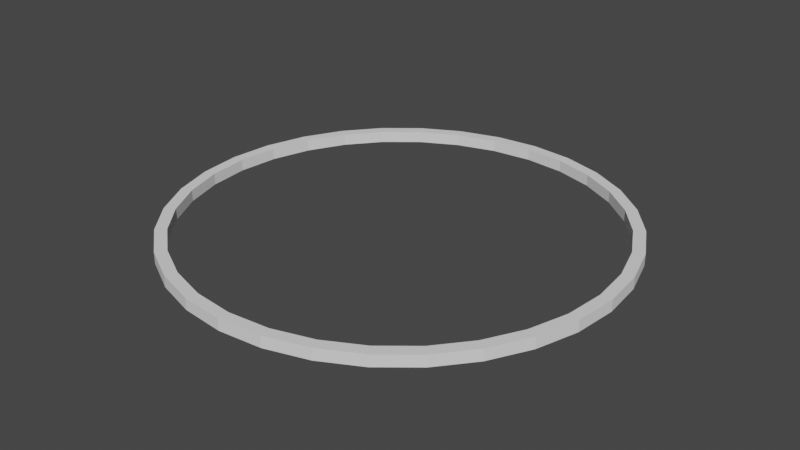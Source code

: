 # Source: dialring.blend  (saved by Blender 3.6.11; exported with 4.5.12 LTS)
import bpy
from mathutils import Matrix  # noqa: F401  (used for matrix-valued properties, if any)

bpy.ops.wm.read_factory_settings(use_empty=True)
scene = bpy.context.scene
scene.name = 'Scene'

# ---- collections
col_collection = bpy.data.collections.new('Collection'); scene.collection.children.link(col_collection)

# ---- world
world_world = bpy.data.worlds.new('World'); scene.world = world_world
world_world.use_nodes = True; world_world.node_tree.nodes.clear()
_N = world_world.node_tree.nodes; _L = world_world.node_tree.links
n0 = _N.new('ShaderNodeOutputWorld'); n0.name = 'World Output'; n0.location = (300, 300)
n1 = _N.new('ShaderNodeBackground'); n1.name = 'Background'; n1.location = (10, 300)
n1.inputs[0].default_value = (0.05088, 0.05088, 0.05088, 1.0)
_L.new(n1.outputs[0], n0.inputs[0])
n0.is_active_output = True
world_world.color = (0.05088, 0.05088, 0.05088)
world_world.use_sun_shadow = False
world_world.sun_shadow_jitter_overblur = 0.0

# ---- meshes
me_circle_001 = bpy.data.meshes.new('Circle.001')
me_circle_001.from_pydata([(0.0, 1.0, 0.0), (-0.1951, 0.9808, 0.0), (-0.3827, 0.9239, 0.0), (-0.5556, 0.8315, 0.0), (-0.7071, 0.7071, 0.0), (-0.8315, 0.5556, 0.0), (-0.9239, 0.3827, 0.0), (-0.9808, 0.1951, 0.0), (-1.0, 0.0, 0.0), (-0.9808, -0.1951, 0.0), (-0.9239, -0.3827, 0.0), (-0.8315, -0.5556, 0.0), (-0.7071, -0.7071, 0.0), (-0.5556, -0.8315, 0.0), (-0.3827, -0.9239, 0.0), (-0.1951, -0.9808, 0.0), (0.0, -1.0, 0.0), (0.1951, -0.9808, 0.0), (0.3827, -0.9239, 0.0), (0.5556, -0.8315, 0.0), (0.7071, -0.7071, 0.0), (0.8315, -0.5556, 0.0), (0.9239, -0.3827, 0.0), (0.9808, -0.1951, 0.0), (1.0, 0.0, 0.0), (0.9808, 0.1951, 0.0), (0.9239, 0.3827, 0.0), (0.8315, 0.5556, 0.0), (0.7071, 0.7071, 0.0), (0.5556, 0.8315, 0.0), (0.3827, 0.9239, 0.0), (0.1951, 0.9808, 0.0), (-0.09755, 0.9904, 0.0), (-0.2889, 0.9523, 0.0), (-0.4691, 0.8777, 0.0), (-0.6313, 0.7693, 0.0), (-0.7693, 0.6313, 0.0), (-0.8777, 0.4691, 0.0), (-0.9523, 0.2889, 0.0), (-0.9904, 0.09755, 0.0), (-0.9904, -0.09755, 0.0), (-0.9523, -0.2889, 0.0), (-0.8777, -0.4691, 0.0), (-0.7693, -0.6313, 0.0), (-0.6313, -0.7693, 0.0), (-0.4691, -0.8777, 0.0), (-0.2889, -0.9523, 0.0), (-0.09755, -0.9904, 0.0), (0.09755, -0.9904, 0.0), (0.2889, -0.9523, 0.0), (0.4691, -0.8777, 0.0), (0.6313, -0.7693, 0.0), (0.7693, -0.6313, 0.0), (0.8777, -0.4691, 0.0), (0.9523, -0.2889, 0.0), (0.9904, -0.09755, 0.0), (0.9904, 0.09755, 0.0), (0.9523, 0.2889, 0.0), (0.8777, 0.4691, 0.0), (0.7693, 0.6313, 0.0), (0.6313, 0.7693, 0.0), (0.4691, 0.8777, 0.0), (0.2889, 0.9523, 0.0), (0.09755, 0.9904, 0.0), (-0.09245, 0.9387, 0.0), (0.0, 0.9478, 0.0), (-0.2738, 0.9026, 0.0), (-0.1849, 0.9296, 0.0), (-0.4446, 0.8318, 0.0), (-0.3627, 0.8756, 0.0), (-0.5984, 0.7291, 0.0), (-0.5266, 0.7881, 0.0), (-0.7291, 0.5984, 0.0), (-0.6702, 0.6702, 0.0), (-0.8318, 0.4446, 0.0), (-0.7881, 0.5266, 0.0), (-0.9026, 0.2738, 0.0), (-0.8756, 0.3627, 0.0), (-0.9387, 0.09245, 0.0), (-0.9296, 0.1849, 0.0), (-0.9387, -0.09245, 0.0), (-0.9478, 0.0, 0.0), (-0.9026, -0.2738, 0.0), (-0.9296, -0.1849, 0.0), (-0.8318, -0.4446, 0.0), (-0.8756, -0.3627, 0.0), (-0.7291, -0.5984, 0.0), (-0.7881, -0.5266, 0.0), (-0.5984, -0.7291, 0.0), (-0.6702, -0.6702, 0.0), (-0.4446, -0.8318, 0.0), (-0.5266, -0.7881, 0.0), (-0.2738, -0.9026, 0.0), (-0.3627, -0.8756, 0.0), (-0.09245, -0.9387, 0.0), (-0.1849, -0.9296, 0.0), (0.09245, -0.9387, 0.0), (0.0, -0.9478, 0.0), (0.2738, -0.9026, 0.0), (0.1849, -0.9296, 0.0), (0.4446, -0.8318, 0.0), (0.3627, -0.8756, 0.0), (0.5984, -0.7291, 0.0), (0.5266, -0.7881, 0.0), (0.7291, -0.5984, 0.0), (0.6702, -0.6702, 0.0), (0.8318, -0.4446, 0.0), (0.7881, -0.5266, 0.0), (0.9026, -0.2738, 0.0), (0.8756, -0.3627, 0.0), (0.9387, -0.09245, 0.0), (0.9296, -0.1849, 0.0), (0.9387, 0.09245, 0.0), (0.9478, 0.0, 0.0), (0.9026, 0.2738, 0.0), (0.9296, 0.1849, 0.0), (0.8318, 0.4446, 0.0), (0.8756, 0.3627, 0.0), (0.7291, 0.5984, 0.0), (0.7881, 0.5266, 0.0), (0.5984, 0.7291, 0.0), (0.6702, 0.6702, 0.0), (0.4446, 0.8318, 0.0), (0.5266, 0.7881, 0.0), (0.2738, 0.9026, 0.0), (0.3627, 0.8756, 0.0), (0.09245, 0.9387, 0.0), (0.1849, 0.9296, 0.0), (-0.09245, 0.9387, 0.05157), (0.0, 0.9478, 0.05157), (-0.2738, 0.9026, 0.05157), (-0.1849, 0.9296, 0.05157), (-0.4446, 0.8318, 0.05157), (-0.3627, 0.8756, 0.05157), (-0.5984, 0.7291, 0.05157), (-0.5266, 0.7881, 0.05157), (-0.7291, 0.5984, 0.05157), (-0.6702, 0.6702, 0.05157), (-0.8318, 0.4446, 0.05157), (-0.7881, 0.5266, 0.05157), (-0.9026, 0.2738, 0.05157), (-0.8756, 0.3627, 0.05157), (-0.9387, 0.09245, 0.05157), (-0.9296, 0.1849, 0.05157), (-0.9387, -0.09245, 0.05157), (-0.9478, 0.0, 0.05157), (-0.9026, -0.2738, 0.05157), (-0.9296, -0.1849, 0.05157), (-0.8318, -0.4446, 0.05157), (-0.8756, -0.3627, 0.05157), (-0.7291, -0.5984, 0.05157), (-0.7881, -0.5266, 0.05157), (-0.5984, -0.7291, 0.05157), (-0.6702, -0.6702, 0.05157), (-0.4446, -0.8318, 0.05157), (-0.5266, -0.7881, 0.05157), (-0.2738, -0.9026, 0.05157), (-0.3627, -0.8756, 0.05157), (-0.09245, -0.9387, 0.05157), (-0.1849, -0.9296, 0.05157), (0.09245, -0.9387, 0.05157), (0.0, -0.9478, 0.05157), (0.2738, -0.9026, 0.05157), (0.1849, -0.9296, 0.05157), (0.4446, -0.8318, 0.05157), (0.3627, -0.8756, 0.05157), (0.5984, -0.7291, 0.05157), (0.5266, -0.7881, 0.05157), (0.7291, -0.5984, 0.05157), (0.6702, -0.6702, 0.05157), (0.8318, -0.4446, 0.05157), (0.7881, -0.5266, 0.05157), (0.9026, -0.2738, 0.05157), (0.8756, -0.3627, 0.05157), (0.9387, -0.09245, 0.05157), (0.9296, -0.1849, 0.05157), (0.9387, 0.09245, 0.05157), (0.9478, 0.0, 0.05157), (0.9026, 0.2738, 0.05157), (0.9296, 0.1849, 0.05157), (0.8318, 0.4446, 0.05157), (0.8756, 0.3627, 0.05157), (0.7291, 0.5984, 0.05157), (0.7881, 0.5266, 0.05157), (0.5984, 0.7291, 0.05157), (0.6702, 0.6702, 0.05157), (0.4446, 0.8318, 0.05157), (0.5266, 0.7881, 0.05157), (0.2738, 0.9026, 0.05157), (0.3627, 0.8756, 0.05157), (0.09245, 0.9387, 0.05157), (0.1849, 0.9296, 0.05157), (-0.09755, 0.9904, 0.05157), (0.0, 1.0, 0.05157), (-0.2889, 0.9523, 0.05157), (-0.1951, 0.9808, 0.05157), (-0.4691, 0.8777, 0.05157), (-0.3827, 0.9239, 0.05157), (-0.6313, 0.7693, 0.05157), (-0.5556, 0.8315, 0.05157), (-0.7693, 0.6313, 0.05157), (-0.7071, 0.7071, 0.05157), (-0.8777, 0.4691, 0.05157), (-0.8315, 0.5556, 0.05157), (-0.9523, 0.2889, 0.05157), (-0.9239, 0.3827, 0.05157), (-0.9904, 0.09755, 0.05157), (-0.9808, 0.1951, 0.05157), (-0.9904, -0.09755, 0.05157), (-1.0, 0.0, 0.05157), (-0.9523, -0.2889, 0.05157), (-0.9808, -0.1951, 0.05157), (-0.8777, -0.4691, 0.05157), (-0.9239, -0.3827, 0.05157), (-0.7693, -0.6313, 0.05157), (-0.8315, -0.5556, 0.05157), (-0.6313, -0.7693, 0.05157), (-0.7071, -0.7071, 0.05157), (-0.4691, -0.8777, 0.05157), (-0.5556, -0.8315, 0.05157), (-0.2889, -0.9523, 0.05157), (-0.3827, -0.9239, 0.05157), (-0.09755, -0.9904, 0.05157), (-0.1951, -0.9808, 0.05157), (0.09755, -0.9904, 0.05157), (0.0, -1.0, 0.05157), (0.2889, -0.9523, 0.05157), (0.1951, -0.9808, 0.05157), (0.4691, -0.8777, 0.05157), (0.3827, -0.9239, 0.05157), (0.6313, -0.7693, 0.05157), (0.5556, -0.8315, 0.05157), (0.7693, -0.6313, 0.05157), (0.7071, -0.7071, 0.05157), (0.8777, -0.4691, 0.05157), (0.8315, -0.5556, 0.05157), (0.9523, -0.2889, 0.05157), (0.9239, -0.3827, 0.05157), (0.9904, -0.09755, 0.05157), (0.9808, -0.1951, 0.05157), (0.9904, 0.09755, 0.05157), (1.0, 0.0, 0.05157), (0.9523, 0.2889, 0.05157), (0.9808, 0.1951, 0.05157), (0.8777, 0.4691, 0.05157), (0.9239, 0.3827, 0.05157), (0.7693, 0.6313, 0.05157), (0.8315, 0.5556, 0.05157), (0.6313, 0.7693, 0.05157), (0.7071, 0.7071, 0.05157), (0.4691, 0.8777, 0.05157), (0.5556, 0.8315, 0.05157), (0.2889, 0.9523, 0.05157), (0.3827, 0.9239, 0.05157), (0.09755, 0.9904, 0.05157), (0.1951, 0.9808, 0.05157)], [], [(64, 32, 0, 65), (66, 33, 1, 67), (68, 34, 2, 69), (70, 35, 3, 71), (72, 36, 4, 73), (74, 37, 5, 75), (76, 38, 6, 77), (78, 39, 7, 79), (80, 40, 8, 81), (82, 41, 9, 83), (84, 42, 10, 85), (86, 43, 11, 87), (88, 44, 12, 89), (90, 45, 13, 91), (92, 46, 14, 93), (94, 47, 15, 95), (96, 48, 16, 97), (98, 49, 17, 99), (100, 50, 18, 101), (102, 51, 19, 103), (104, 52, 20, 105), (106, 53, 21, 107), (108, 54, 22, 109), (110, 55, 23, 111), (112, 56, 24, 113), (114, 57, 25, 115), (116, 58, 26, 117), (118, 59, 27, 119), (120, 60, 28, 121), (122, 61, 29, 123), (124, 62, 30, 125), (126, 63, 31, 127), (67, 1, 32, 64), (69, 2, 33, 66), (71, 3, 34, 68), (73, 4, 35, 70), (75, 5, 36, 72), (77, 6, 37, 74), (79, 7, 38, 76), (81, 8, 39, 78), (83, 9, 40, 80), (85, 10, 41, 82), (87, 11, 42, 84), (89, 12, 43, 86), (91, 13, 44, 88), (93, 14, 45, 90), (95, 15, 46, 92), (97, 16, 47, 94), (99, 17, 48, 96), (101, 18, 49, 98), (103, 19, 50, 100), (105, 20, 51, 102), (107, 21, 52, 104), (109, 22, 53, 106), (111, 23, 54, 108), (113, 24, 55, 110), (115, 25, 56, 112), (117, 26, 57, 114), (119, 27, 58, 116), (121, 28, 59, 118), (123, 29, 60, 120), (125, 30, 61, 122), (127, 31, 62, 124), (65, 0, 63, 126), (128, 129, 193, 192), (130, 131, 195, 194), (132, 133, 197, 196), (134, 135, 199, 198), (136, 137, 201, 200), (138, 139, 203, 202), (140, 141, 205, 204), (142, 143, 207, 206), (144, 145, 209, 208), (146, 147, 211, 210), (148, 149, 213, 212), (150, 151, 215, 214), (152, 153, 217, 216), (154, 155, 219, 218), (156, 157, 221, 220), (158, 159, 223, 222), (160, 161, 225, 224), (162, 163, 227, 226), (164, 165, 229, 228), (166, 167, 231, 230), (168, 169, 233, 232), (170, 171, 235, 234), (172, 173, 237, 236), (174, 175, 239, 238), (176, 177, 241, 240), (178, 179, 243, 242), (180, 181, 245, 244), (182, 183, 247, 246), (184, 185, 249, 248), (186, 187, 251, 250), (188, 189, 253, 252), (190, 191, 255, 254), (131, 128, 192, 195), (133, 130, 194, 197), (135, 132, 196, 199), (137, 134, 198, 201), (139, 136, 200, 203), (141, 138, 202, 205), (143, 140, 204, 207), (145, 142, 206, 209), (147, 144, 208, 211), (149, 146, 210, 213), (151, 148, 212, 215), (153, 150, 214, 217), (155, 152, 216, 219), (157, 154, 218, 221), (159, 156, 220, 223), (161, 158, 222, 225), (163, 160, 224, 227), (165, 162, 226, 229), (167, 164, 228, 231), (169, 166, 230, 233), (171, 168, 232, 235), (173, 170, 234, 237), (175, 172, 236, 239), (177, 174, 238, 241), (179, 176, 240, 243), (181, 178, 242, 245), (183, 180, 244, 247), (185, 182, 246, 249), (187, 184, 248, 251), (189, 186, 250, 253), (191, 188, 252, 255), (129, 190, 254, 193), (10, 42, 212, 213), (110, 111, 175, 174), (62, 31, 255, 252), (11, 43, 214, 215), (112, 113, 177, 176), (63, 0, 193, 254), (12, 44, 216, 217), (114, 115, 179, 178), (13, 45, 218, 219), (116, 117, 181, 180), (14, 46, 220, 221), (118, 119, 183, 182), (15, 47, 222, 223), (120, 121, 185, 184), (16, 48, 224, 225), (122, 123, 187, 186), (17, 49, 226, 227), (124, 125, 189, 188), (18, 50, 228, 229), (126, 127, 191, 190), (19, 51, 230, 231), (67, 64, 128, 131), (20, 52, 232, 233), (69, 66, 130, 133), (21, 53, 234, 235), (71, 68, 132, 135), (22, 54, 236, 237), (73, 70, 134, 137), (23, 55, 238, 239), (75, 72, 136, 139), (24, 56, 240, 241), (77, 74, 138, 141), (25, 57, 242, 243), (79, 76, 140, 143), (26, 58, 244, 245), (81, 78, 142, 145), (27, 59, 246, 247), (83, 80, 144, 147), (28, 60, 248, 249), (85, 82, 146, 149), (29, 61, 250, 251), (87, 84, 148, 151), (30, 62, 252, 253), (89, 86, 150, 153), (31, 63, 254, 255), (91, 88, 152, 155), (32, 1, 195, 192), (93, 90, 154, 157), (33, 2, 197, 194), (95, 92, 156, 159), (34, 3, 199, 196), (97, 94, 158, 161), (35, 4, 201, 198), (99, 96, 160, 163), (36, 5, 203, 200), (101, 98, 162, 165), (37, 6, 205, 202), (103, 100, 164, 167), (38, 7, 207, 204), (105, 102, 166, 169), (64, 65, 129, 128), (39, 8, 209, 206), (107, 104, 168, 171), (66, 67, 131, 130), (40, 9, 211, 208), (109, 106, 170, 173), (68, 69, 133, 132), (41, 10, 213, 210), (111, 108, 172, 175), (70, 71, 135, 134), (42, 11, 215, 212), (113, 110, 174, 177), (72, 73, 137, 136), (43, 12, 217, 214), (115, 112, 176, 179), (74, 75, 139, 138), (44, 13, 219, 216), (117, 114, 178, 181), (76, 77, 141, 140), (45, 14, 221, 218), (119, 116, 180, 183), (78, 79, 143, 142), (46, 15, 223, 220), (121, 118, 182, 185), (80, 81, 145, 144), (47, 16, 225, 222), (123, 120, 184, 187), (82, 83, 147, 146), (48, 17, 227, 224), (125, 122, 186, 189), (84, 85, 149, 148), (49, 18, 229, 226), (127, 124, 188, 191), (86, 87, 151, 150), (50, 19, 231, 228), (65, 126, 190, 129), (88, 89, 153, 152), (51, 20, 233, 230), (0, 32, 192, 193), (90, 91, 155, 154), (52, 21, 235, 232), (1, 33, 194, 195), (92, 93, 157, 156), (53, 22, 237, 234), (2, 34, 196, 197), (94, 95, 159, 158), (54, 23, 239, 236), (3, 35, 198, 199), (96, 97, 161, 160), (55, 24, 241, 238), (4, 36, 200, 201), (98, 99, 163, 162), (56, 25, 243, 240), (5, 37, 202, 203), (100, 101, 165, 164), (57, 26, 245, 242), (6, 38, 204, 205), (102, 103, 167, 166), (58, 27, 247, 244), (7, 39, 206, 207), (104, 105, 169, 168), (59, 28, 249, 246), (8, 40, 208, 209), (106, 107, 171, 170), (60, 29, 251, 248), (9, 41, 210, 211), (108, 109, 173, 172), (61, 30, 253, 250)])
_uv = me_circle_001.uv_layers.new(name='UVMap')
_uv.uv.foreach_set('vector', [0.0, 0.0, 0.0, 0.0, 0.0, 0.0, 0.0, 0.0, 0.0, 0.0, 0.0, 0.0, 0.0, 0.0, 0.0, 0.0, 0.0, 0.0, 0.0, 0.0, 0.0, 0.0, 0.0, 0.0, 0.0, 0.0, 0.0, 0.0, 0.0, 0.0, 0.0, 0.0, 0.0, 0.0, 0.0, 0.0, 0.0, 0.0, 0.0, 0.0, 0.0, 0.0, 0.0, 0.0, 0.0, 0.0, 0.0, 0.0, 0.0, 0.0, 0.0, 0.0, 0.0, 0.0, 0.0, 0.0, 0.0, 0.0, 0.0, 0.0, 0.0, 0.0, 0.0, 0.0, 0.0, 0.0, 0.0, 0.0, 0.0, 0.0, 0.0, 0.0, 0.0, 0.0, 0.0, 0.0, 0.0, 0.0, 0.0, 0.0, 0.0, 0.0, 0.0, 0.0, 0.0, 0.0, 0.0, 0.0, 0.0, 0.0, 0.0, 0.0, 0.0, 0.0, 0.0, 0.0, 0.0, 0.0, 0.0, 0.0, 0.0, 0.0, 0.0, 0.0, 0.0, 0.0, 0.0, 0.0, 0.0, 0.0, 0.0, 0.0, 0.0, 0.0, 0.0, 0.0, 0.0, 0.0, 0.0, 0.0, 0.0, 0.0, 0.0, 0.0, 0.0, 0.0, 0.0, 0.0, 0.0, 0.0, 0.0, 0.0, 0.0, 0.0, 0.0, 0.0, 0.0, 0.0, 0.0, 0.0, 0.0, 0.0, 0.0, 0.0, 0.0, 0.0, 0.0, 0.0, 0.0, 0.0, 0.0, 0.0, 0.0, 0.0, 0.0, 0.0, 0.0, 0.0, 0.0, 0.0, 0.0, 0.0, 0.0, 0.0, 0.0, 0.0, 0.0, 0.0, 0.0, 0.0, 0.0, 0.0, 0.0, 0.0, 0.0, 0.0, 0.0, 0.0, 0.0, 0.0, 0.0, 0.0, 0.0, 0.0, 0.0, 0.0, 0.0, 0.0, 0.0, 0.0, 0.0, 0.0, 0.0, 0.0, 0.0, 0.0, 0.0, 0.0, 0.0, 0.0, 0.0, 0.0, 0.0, 0.0, 0.0, 0.0, 0.0, 0.0, 0.0, 0.0, 0.0, 0.0, 0.0, 0.0, 0.0, 0.0, 0.0, 0.0, 0.0, 0.0, 0.0, 0.0, 0.0, 0.0, 0.0, 0.0, 0.0, 0.0, 0.0, 0.0, 0.0, 0.0, 0.0, 0.0, 0.0, 0.0, 0.0, 0.0, 0.0, 0.0, 0.0, 0.0, 0.0, 0.0, 0.0, 0.0, 0.0, 0.0, 0.0, 0.0, 0.0, 0.0, 0.0, 0.0, 0.0, 0.0, 0.0, 0.0, 0.0, 0.0, 0.0, 0.0, 0.0, 0.0, 0.0, 0.0, 0.0, 0.0, 0.0, 0.0, 0.0, 0.0, 0.0, 0.0, 0.0, 0.0, 0.0, 0.0, 0.0, 0.0, 0.0, 0.0, 0.0, 0.0, 0.0, 0.0, 0.0, 0.0, 0.0, 0.0, 0.0, 0.0, 0.0, 0.0, 0.0, 0.0, 0.0, 0.0, 0.0, 0.0, 0.0, 0.0, 0.0, 0.0, 0.0, 0.0, 0.0, 0.0, 0.0, 0.0, 0.0, 0.0, 0.0, 0.0, 0.0, 0.0, 0.0, 0.0, 0.0, 0.0, 0.0, 0.0, 0.0, 0.0, 0.0, 0.0, 0.0, 0.0, 0.0, 0.0, 0.0, 0.0, 0.0, 0.0, 0.0, 0.0, 0.0, 0.0, 0.0, 0.0, 0.0, 0.0, 0.0, 0.0, 0.0, 0.0, 0.0, 0.0, 0.0, 0.0, 0.0, 0.0, 0.0, 0.0, 0.0, 0.0, 0.0, 0.0, 0.0, 0.0, 0.0, 0.0, 0.0, 0.0, 0.0, 0.0, 0.0, 0.0, 0.0, 0.0, 0.0, 0.0, 0.0, 0.0, 0.0, 0.0, 0.0, 0.0, 0.0, 0.0, 0.0, 0.0, 0.0, 0.0, 0.0, 0.0, 0.0, 0.0, 0.0, 0.0, 0.0, 0.0, 0.0, 0.0, 0.0, 0.0, 0.0, 0.0, 0.0, 0.0, 0.0, 0.0, 0.0, 0.0, 0.0, 0.0, 0.0, 0.0, 0.0, 0.0, 0.0, 0.0, 0.0, 0.0, 0.0, 0.0, 0.0, 0.0, 0.0, 0.0, 0.0, 0.0, 0.0, 0.0, 0.0, 0.0, 0.0, 0.0, 0.0, 0.0, 0.0, 0.0, 0.0, 0.0, 0.0, 0.0, 0.0, 0.0, 0.0, 0.0, 0.0, 0.0, 0.0, 0.0, 0.0, 0.0, 0.0, 0.0, 0.0, 0.0, 0.0, 0.0, 0.0, 0.0, 0.0, 0.0, 0.0, 0.0, 0.0, 0.0, 0.0, 0.0, 0.0, 0.0, 0.0, 0.0, 0.0, 0.0, 0.0, 0.0, 0.0, 0.0, 0.0, 0.0, 0.0, 0.0, 0.0, 0.0, 0.0, 0.0, 0.0, 0.0, 0.0, 0.0, 0.0, 0.0, 0.0, 0.0, 0.0, 0.0, 0.0, 0.0, 0.0, 0.0, 0.0, 0.0, 0.0, 0.0, 0.0, 0.0, 0.0, 0.0, 0.0, 0.0, 0.0, 0.0, 0.0, 0.0, 0.0, 0.0, 0.0, 0.0, 0.0, 0.0, 0.0, 0.0, 0.0, 0.0, 0.0, 0.0, 0.0, 0.0, 0.0, 0.0, 0.0, 0.0, 0.0, 0.0, 0.0, 0.0, 0.0, 0.0, 0.0, 0.0, 0.0, 0.0, 0.0, 0.0, 0.0, 0.0, 0.0, 0.0, 0.0, 0.0, 0.0, 0.0, 0.0, 0.0, 0.0, 0.0, 0.0, 0.0, 0.0, 0.0, 0.0, 0.0, 0.0, 0.0, 0.0, 0.0, 0.0, 0.0, 0.0, 0.0, 0.0, 0.0, 0.0, 0.0, 0.0, 0.0, 0.0, 0.0, 0.0, 0.0, 0.0, 0.0, 0.0, 0.0, 0.0, 0.0, 0.0, 0.0, 0.0, 0.0, 0.0, 0.0, 0.0, 0.0, 0.0, 0.0, 0.0, 0.0, 0.0, 0.0, 0.0, 0.0, 0.0, 0.0, 0.0, 0.0, 0.0, 0.0, 0.0, 0.0, 0.0, 0.0, 0.0, 0.0, 0.0, 0.0, 0.0, 0.0, 0.0, 0.0, 0.0, 0.0, 0.0, 0.0, 0.0, 0.0, 0.0, 0.0, 0.0, 0.0, 0.0, 0.0, 0.0, 0.0, 0.0, 0.0, 0.0, 0.0, 0.0, 0.0, 0.0, 0.0, 0.0, 0.0, 0.0, 0.0, 0.0, 0.0, 0.0, 0.0, 0.0, 0.0, 0.0, 0.0, 0.0, 0.0, 0.0, 0.0, 0.0, 0.0, 0.0, 0.0, 0.0, 0.0, 0.0, 0.0, 0.0, 0.0, 0.0, 0.0, 0.0, 0.0, 0.0, 0.0, 0.0, 0.0, 0.0, 0.0, 0.0, 0.0, 0.0, 0.0, 0.0, 0.0, 0.0, 0.0, 0.0, 0.0, 0.0, 0.0, 0.0, 0.0, 0.0, 0.0, 0.0, 0.0, 0.0, 0.0, 0.0, 0.0, 0.0, 0.0, 0.0, 0.0, 0.0, 0.0, 0.0, 0.0, 0.0, 0.0, 0.0, 0.0, 0.0, 0.0, 0.0, 0.0, 0.0, 0.0, 0.0, 0.0, 0.0, 0.0, 0.0, 0.0, 0.0, 0.0, 0.0, 0.0, 0.0, 0.0, 0.0, 0.0, 0.0, 0.0, 0.0, 0.0, 0.0, 0.0, 0.0, 0.0, 0.0, 0.0, 0.0, 0.0, 0.0, 0.0, 0.0, 0.0, 0.0, 0.0, 0.0, 0.0, 0.0, 0.0, 0.0, 0.0, 0.0, 0.0, 0.0, 0.0, 0.0, 0.0, 0.0, 0.0, 0.0, 0.0, 0.0, 0.0, 0.0, 0.0, 0.0, 0.0, 0.0, 0.0, 0.0, 0.0, 0.0, 0.0, 0.0, 0.0, 0.0, 0.0, 0.0, 0.0, 0.0, 0.0, 0.0, 0.0, 0.0, 0.0, 0.0, 0.0, 0.0, 0.0, 0.0, 0.0, 0.0, 0.0, 0.0, 0.0, 0.0, 0.0, 0.0, 0.0, 0.0, 0.0, 0.0, 0.0, 0.0, 0.0, 0.0, 0.0, 0.0, 0.0, 0.0, 0.0, 0.0, 0.0, 0.0, 0.0, 0.0, 0.0, 0.0, 0.0, 0.0, 0.0, 0.0, 0.0, 0.0, 0.0, 0.0, 0.0, 0.0, 0.0, 0.0, 0.0, 0.0, 0.0, 0.0, 0.0, 0.0, 0.0, 0.0, 0.0, 0.0, 0.0, 0.0, 0.0, 0.0, 0.0, 0.0, 0.0, 0.0, 0.0, 0.0, 0.0, 0.0, 0.0, 0.0, 0.0, 0.0, 0.0, 0.0, 0.0, 0.0, 0.0, 0.0, 0.0, 0.0, 0.0, 0.0, 0.0, 0.0, 0.0, 0.0, 0.0, 0.0, 0.0, 0.0, 0.0, 0.0, 0.0, 0.0, 0.0, 0.0, 0.0, 0.0, 0.0, 0.0, 0.0, 0.0, 0.0, 0.0, 0.0, 0.0, 0.0, 0.0, 0.0, 0.0, 0.0, 0.0, 0.0, 0.0, 0.0, 0.0, 0.0, 0.0, 0.0, 0.0, 0.0, 0.0, 0.0, 0.0, 0.0, 0.0, 0.0, 0.0, 0.0, 0.0, 0.0, 0.0, 0.0, 0.0, 0.0, 0.0, 0.0, 0.0, 0.0, 0.0, 0.0, 0.0, 0.0, 0.0, 0.0, 0.0, 0.0, 0.0, 0.0, 0.0, 0.0, 0.0, 0.0, 0.0, 0.0, 0.0, 0.0, 0.0, 0.0, 0.0, 0.0, 0.0, 0.0, 0.0, 0.0, 0.0, 0.0, 0.0, 0.0, 0.0, 0.0, 0.0, 0.0, 0.0, 0.0, 0.0, 0.0, 0.0, 0.0, 0.0, 0.0, 0.0, 0.0, 0.0, 0.0, 0.0, 0.0, 0.0, 0.0, 0.0, 0.0, 0.0, 0.0, 0.0, 0.0, 0.0, 0.0, 0.0, 0.0, 0.0, 0.0, 0.0, 0.0, 0.0, 0.0, 0.0, 0.0, 0.0, 0.0, 0.0, 0.0, 0.0, 0.0, 0.0, 0.0, 0.0, 0.0, 0.0, 0.0, 0.0, 0.0, 0.0, 0.0, 0.0, 0.0, 0.0, 0.0, 0.0, 0.0, 0.0, 0.0, 0.0, 0.0, 0.0, 0.0, 0.0, 0.0, 0.0, 0.0, 0.0, 0.0, 0.0, 0.0, 0.0, 0.0, 0.0, 0.0, 0.0, 0.0, 0.0, 0.0, 0.0, 0.0, 0.0, 0.0, 0.0, 0.0, 0.0, 0.0, 0.0, 0.0, 0.0, 0.0, 0.0, 0.0, 0.0, 0.0, 0.0, 0.0, 0.0, 0.0, 0.0, 0.0, 0.0, 0.0, 0.0, 0.0, 0.0, 0.0, 0.0, 0.0, 0.0, 0.0, 0.0, 0.0, 0.0, 0.0, 0.0, 0.0, 0.0, 0.0, 0.0, 0.0, 0.0, 0.0, 0.0, 0.0, 0.0, 0.0, 0.0, 0.0, 0.0, 0.0, 0.0, 0.0, 0.0, 0.0, 0.0, 0.0, 0.0, 0.0, 0.0, 0.0, 0.0, 0.0, 0.0, 0.0, 0.0, 0.0, 0.0, 0.0, 0.0, 0.0, 0.0, 0.0, 0.0, 0.0, 0.0, 0.0, 0.0, 0.0, 0.0, 0.0, 0.0, 0.0, 0.0, 0.0, 0.0, 0.0, 0.0, 0.0, 0.0, 0.0, 0.0, 0.0, 0.0, 0.0, 0.0, 0.0, 0.0, 0.0, 0.0, 0.0, 0.0, 0.0, 0.0, 0.0, 0.0, 0.0, 0.0, 0.0, 0.0, 0.0, 0.0, 0.0, 0.0, 0.0, 0.0, 0.0, 0.0, 0.0, 0.0, 0.0, 0.0, 0.0, 0.0, 0.0, 0.0, 0.0, 0.0, 0.0, 0.0, 0.0, 0.0, 0.0, 0.0, 0.0, 0.0, 0.0, 0.0, 0.0, 0.0, 0.0, 0.0, 0.0, 0.0, 0.0, 0.0, 0.0, 0.0, 0.0, 0.0, 0.0, 0.0, 0.0, 0.0, 0.0, 0.0, 0.0, 0.0, 0.0, 0.0, 0.0, 0.0, 0.0, 0.0, 0.0, 0.0, 0.0, 0.0, 0.0, 0.0, 0.0, 0.0, 0.0, 0.0, 0.0, 0.0, 0.0, 0.0, 0.0, 0.0, 0.0, 0.0, 0.0, 0.0, 0.0, 0.0, 0.0, 0.0, 0.0, 0.0, 0.0, 0.0, 0.0, 0.0, 0.0, 0.0, 0.0, 0.0, 0.0, 0.0, 0.0, 0.0, 0.0, 0.0, 0.0, 0.0, 0.0, 0.0, 0.0, 0.0, 0.0, 0.0, 0.0, 0.0, 0.0, 0.0, 0.0, 0.0, 0.0, 0.0, 0.0, 0.0, 0.0, 0.0, 0.0, 0.0, 0.0, 0.0, 0.0, 0.0, 0.0, 0.0, 0.0, 0.0, 0.0, 0.0, 0.0, 0.0, 0.0, 0.0, 0.0, 0.0, 0.0, 0.0, 0.0, 0.0, 0.0, 0.0, 0.0, 0.0, 0.0, 0.0, 0.0, 0.0, 0.0, 0.0, 0.0, 0.0, 0.0, 0.0, 0.0, 0.0, 0.0, 0.0, 0.0, 0.0, 0.0, 0.0, 0.0, 0.0, 0.0, 0.0, 0.0, 0.0, 0.0, 0.0, 0.0, 0.0, 0.0, 0.0, 0.0, 0.0, 0.0, 0.0, 0.0, 0.0, 0.0, 0.0, 0.0, 0.0, 0.0, 0.0, 0.0, 0.0, 0.0, 0.0, 0.0, 0.0, 0.0, 0.0, 0.0, 0.0, 0.0, 0.0, 0.0, 0.0, 0.0, 0.0, 0.0, 0.0, 0.0, 0.0, 0.0, 0.0, 0.0, 0.0, 0.0, 0.0, 0.0, 0.0, 0.0, 0.0, 0.0, 0.0, 0.0, 0.0, 0.0, 0.0, 0.0, 0.0, 0.0, 0.0, 0.0, 0.0, 0.0, 0.0, 0.0, 0.0, 0.0, 0.0, 0.0, 0.0, 0.0, 0.0, 0.0, 0.0, 0.0, 0.0, 0.0, 0.0, 0.0, 0.0, 0.0, 0.0, 0.0, 0.0, 0.0, 0.0, 0.0, 0.0, 0.0, 0.0, 0.0, 0.0, 0.0, 0.0, 0.0, 0.0, 0.0, 0.0, 0.0, 0.0, 0.0, 0.0, 0.0, 0.0, 0.0, 0.0, 0.0, 0.0, 0.0, 0.0, 0.0, 0.0, 0.0, 0.0, 0.0, 0.0, 0.0, 0.0, 0.0, 0.0, 0.0, 0.0, 0.0, 0.0, 0.0, 0.0, 0.0, 0.0, 0.0, 0.0, 0.0, 0.0, 0.0, 0.0, 0.0, 0.0, 0.0, 0.0, 0.0, 0.0, 0.0, 0.0, 0.0, 0.0, 0.0, 0.0, 0.0, 0.0, 0.0, 0.0, 0.0, 0.0, 0.0, 0.0, 0.0, 0.0, 0.0, 0.0, 0.0, 0.0, 0.0, 0.0, 0.0, 0.0, 0.0, 0.0, 0.0, 0.0, 0.0, 0.0, 0.0, 0.0, 0.0, 0.0, 0.0, 0.0, 0.0, 0.0, 0.0, 0.0, 0.0, 0.0, 0.0, 0.0, 0.0, 0.0, 0.0, 0.0, 0.0, 0.0, 0.0, 0.0, 0.0, 0.0, 0.0, 0.0, 0.0, 0.0, 0.0, 0.0, 0.0, 0.0, 0.0, 0.0, 0.0, 0.0, 0.0, 0.0, 0.0, 0.0, 0.0, 0.0, 0.0, 0.0, 0.0, 0.0, 0.0, 0.0, 0.0, 0.0, 0.0, 0.0, 0.0, 0.0, 0.0, 0.0, 0.0, 0.0, 0.0, 0.0, 0.0, 0.0, 0.0, 0.0, 0.0, 0.0, 0.0, 0.0, 0.0, 0.0, 0.0, 0.0, 0.0, 0.0, 0.0, 0.0, 0.0, 0.0, 0.0, 0.0, 0.0, 0.0, 0.0, 0.0, 0.0, 0.0, 0.0, 0.0, 0.0, 0.0, 0.0, 0.0, 0.0, 0.0, 0.0, 0.0, 0.0, 0.0, 0.0, 0.0, 0.0, 0.0, 0.0, 0.0, 0.0, 0.0, 0.0, 0.0, 0.0, 0.0, 0.0, 0.0, 0.0, 0.0, 0.0, 0.0, 0.0, 0.0, 0.0, 0.0, 0.0, 0.0, 0.0, 0.0, 0.0, 0.0, 0.0, 0.0, 0.0, 0.0, 0.0, 0.0, 0.0, 0.0, 0.0, 0.0, 0.0, 0.0, 0.0, 0.0, 0.0, 0.0, 0.0, 0.0, 0.0, 0.0, 0.0, 0.0, 0.0, 0.0, 0.0, 0.0, 0.0, 0.0, 0.0, 0.0, 0.0, 0.0, 0.0, 0.0, 0.0, 0.0, 0.0, 0.0, 0.0, 0.0, 0.0, 0.0, 0.0, 0.0, 0.0, 0.0, 0.0, 0.0, 0.0, 0.0, 0.0, 0.0, 0.0, 0.0, 0.0, 0.0, 0.0, 0.0, 0.0, 0.0, 0.0, 0.0, 0.0, 0.0, 0.0, 0.0, 0.0, 0.0, 0.0, 0.0, 0.0, 0.0, 0.0, 0.0, 0.0, 0.0, 0.0, 0.0, 0.0, 0.0, 0.0, 0.0, 0.0, 0.0, 0.0, 0.0, 0.0, 0.0, 0.0, 0.0, 0.0, 0.0, 0.0, 0.0, 0.0, 0.0, 0.0, 0.0, 0.0, 0.0, 0.0, 0.0, 0.0, 0.0, 0.0, 0.0, 0.0, 0.0, 0.0, 0.0, 0.0, 0.0, 0.0, 0.0, 0.0, 0.0, 0.0, 0.0, 0.0, 0.0, 0.0, 0.0, 0.0, 0.0, 0.0, 0.0, 0.0, 0.0, 0.0, 0.0, 0.0, 0.0, 0.0, 0.0, 0.0, 0.0, 0.0, 0.0, 0.0, 0.0, 0.0, 0.0, 0.0, 0.0, 0.0, 0.0, 0.0, 0.0, 0.0, 0.0, 0.0, 0.0, 0.0, 0.0, 0.0, 0.0, 0.0, 0.0, 0.0, 0.0, 0.0, 0.0, 0.0, 0.0, 0.0, 0.0, 0.0, 0.0, 0.0, 0.0, 0.0, 0.0, 0.0, 0.0, 0.0, 0.0, 0.0, 0.0, 0.0, 0.0, 0.0, 0.0, 0.0, 0.0, 0.0, 0.0, 0.0, 0.0, 0.0, 0.0, 0.0, 0.0, 0.0, 0.0, 0.0, 0.0, 0.0, 0.0, 0.0, 0.0, 0.0, 0.0, 0.0, 0.0, 0.0, 0.0, 0.0, 0.0, 0.0, 0.0, 0.0, 0.0, 0.0, 0.0, 0.0, 0.0, 0.0, 0.0, 0.0, 0.0, 0.0, 0.0, 0.0, 0.0, 0.0, 0.0, 0.0, 0.0, 0.0, 0.0, 0.0, 0.0, 0.0, 0.0, 0.0, 0.0, 0.0, 0.0, 0.0, 0.0, 0.0, 0.0, 0.0, 0.0, 0.0, 0.0, 0.0, 0.0, 0.0, 0.0, 0.0, 0.0, 0.0, 0.0, 0.0, 0.0, 0.0, 0.0, 0.0, 0.0, 0.0, 0.0, 0.0, 0.0, 0.0, 0.0, 0.0, 0.0, 0.0, 0.0, 0.0, 0.0, 0.0, 0.0, 0.0, 0.0, 0.0, 0.0, 0.0, 0.0, 0.0, 0.0, 0.0, 0.0, 0.0, 0.0, 0.0, 0.0, 0.0, 0.0, 0.0, 0.0, 0.0, 0.0, 0.0, 0.0, 0.0, 0.0, 0.0, 0.0, 0.0, 0.0, 0.0, 0.0, 0.0, 0.0, 0.0, 0.0, 0.0, 0.0, 0.0, 0.0, 0.0, 0.0, 0.0, 0.0, 0.0, 0.0, 0.0, 0.0, 0.0, 0.0, 0.0, 0.0, 0.0, 0.0, 0.0, 0.0, 0.0, 0.0, 0.0, 0.0, 0.0, 0.0, 0.0, 0.0, 0.0, 0.0, 0.0, 0.0, 0.0, 0.0, 0.0, 0.0, 0.0, 0.0, 0.0, 0.0, 0.0, 0.0, 0.0, 0.0, 0.0, 0.0, 0.0, 0.0, 0.0, 0.0, 0.0, 0.0, 0.0, 0.0, 0.0, 0.0, 0.0, 0.0, 0.0, 0.0, 0.0, 0.0, 0.0, 0.0, 0.0, 0.0, 0.0, 0.0, 0.0, 0.0, 0.0, 0.0, 0.0, 0.0, 0.0, 0.0, 0.0, 0.0, 0.0, 0.0, 0.0, 0.0, 0.0, 0.0, 0.0, 0.0, 0.0, 0.0, 0.0, 0.0, 0.0, 0.0, 0.0, 0.0, 0.0, 0.0, 0.0, 0.0, 0.0, 0.0, 0.0, 0.0, 0.0, 0.0, 0.0, 0.0, 0.0, 0.0, 0.0, 0.0, 0.0, 0.0, 0.0, 0.0, 0.0, 0.0, 0.0, 0.0, 0.0, 0.0, 0.0, 0.0, 0.0, 0.0, 0.0, 0.0, 0.0, 0.0, 0.0, 0.0, 0.0, 0.0, 0.0, 0.0, 0.0, 0.0, 0.0])
me_circle_001.update()

# ---- objects
ob_circle = bpy.data.objects.new('Circle', me_circle_001)

# ---- transforms, parenting, visibility, modifiers, constraints
ob_circle.location = (0.0, 0.0, 0.0)
ob_circle.scale = (0.5, 0.5, 0.5)

# ---- collection membership
col_collection.objects.link(ob_circle)

# ---- scene / render settings (as saved in the file)
scene.frame_start = 1; scene.frame_end = 250; scene.frame_set(1)
scene.render.engine = 'BLENDER_EEVEE_NEXT'
scene.cycles.sampling_pattern = 'TABULATED_SOBOL'
scene.view_settings.view_transform = 'Filmic'
bpy.context.view_layer.update()

# ---- added for rendering (the .blend has no active camera and no usable light): camera, sun
cam_auto = bpy.data.cameras.new('AutoCamera')
cam_auto.lens = 50.0
cam_auto.sensor_width = 36.0
cam_auto.clip_end = 1000.0
ob_auto_camera = bpy.data.objects.new('AutoCamera', cam_auto)
scene.collection.objects.link(ob_auto_camera)
ob_auto_camera.location = (1.30868, -1.57042, 1.05984)
ob_auto_camera.rotation_euler = (1.09748, -7.21219e-08, 0.694738)
scene.camera = ob_auto_camera
light_auto_sun = bpy.data.lights.new('AutoSun', 'SUN')
light_auto_sun.energy = 3.0
light_auto_sun.angle = 0.0523599
ob_auto_sun = bpy.data.objects.new('AutoSun', light_auto_sun)
scene.collection.objects.link(ob_auto_sun)
ob_auto_sun.rotation_euler = (0.872665, 0.174533, 0.523599)
bpy.context.view_layer.update()

